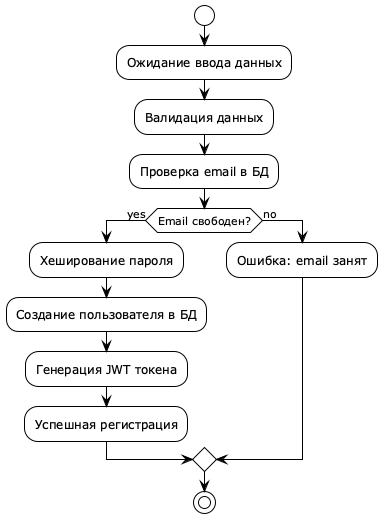

The diagram above was rendered by PlantUML. Its source (embedded in the PNG):
@startuml Petri Net Authentication Flow
!theme plain

start
:Ожидание ввода данных;
:Валидация данных;
:Проверка email в БД;
if (Email свободен?) then (yes)
  :Хеширование пароля;
  :Создание пользователя в БД;
  :Генерация JWT токена;
  :Успешная регистрация;
else (no)
  :Ошибка: email занят;
endif
stop

@enduml